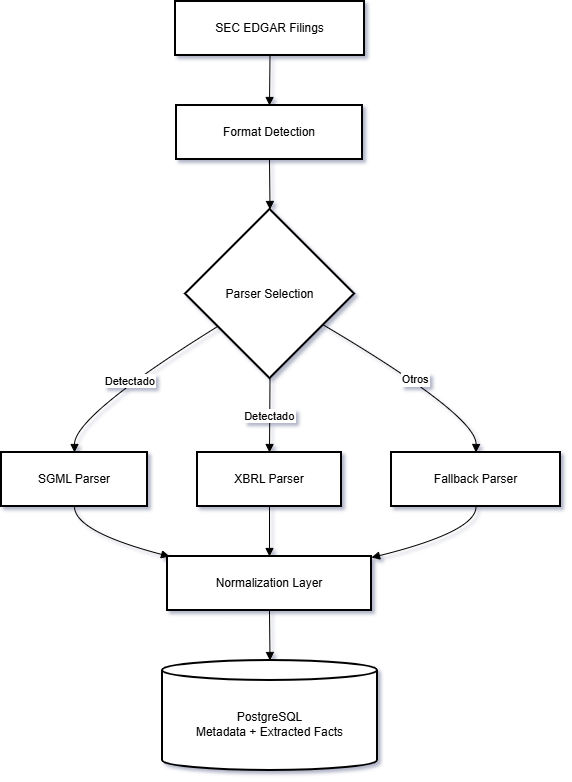

The diagram above was exported from draw.io. Its source (the exported page's mxGraphModel, read from the mxfile embedded in the PNG):
<mxGraphModel dx="1426" dy="801" grid="1" gridSize="10" guides="1" tooltips="1" connect="1" arrows="1" fold="1" page="1" pageScale="1" pageWidth="850" pageHeight="1100" math="0" shadow="0">
  <root>
    <mxCell id="0" />
    <mxCell id="1" parent="0" />
    <mxCell id="tHKOm8Dcyb9AX4E_L6PO-1" parent="1" style="whiteSpace=wrap;strokeWidth=2;" value="SEC EDGAR Filings" vertex="1">
      <mxGeometry height="54" width="189" x="344" y="20" as="geometry" />
    </mxCell>
    <mxCell id="tHKOm8Dcyb9AX4E_L6PO-2" parent="1" style="whiteSpace=wrap;strokeWidth=2;" value="Format Detection" vertex="1">
      <mxGeometry height="54" width="186" x="345" y="124" as="geometry" />
    </mxCell>
    <mxCell id="tHKOm8Dcyb9AX4E_L6PO-3" parent="1" style="rhombus;strokeWidth=2;whiteSpace=wrap;" value="Parser Selection" vertex="1">
      <mxGeometry height="169" width="169" x="354" y="228" as="geometry" />
    </mxCell>
    <mxCell id="tHKOm8Dcyb9AX4E_L6PO-4" parent="1" style="whiteSpace=wrap;strokeWidth=2;" value="SGML Parser" vertex="1">
      <mxGeometry height="54" width="146" x="170" y="471" as="geometry" />
    </mxCell>
    <mxCell id="tHKOm8Dcyb9AX4E_L6PO-5" parent="1" style="whiteSpace=wrap;strokeWidth=2;" value="XBRL Parser" vertex="1">
      <mxGeometry height="54" width="144" x="366" y="471" as="geometry" />
    </mxCell>
    <mxCell id="tHKOm8Dcyb9AX4E_L6PO-6" parent="1" style="whiteSpace=wrap;strokeWidth=2;" value="Fallback Parser" vertex="1">
      <mxGeometry height="54" width="169" x="560" y="471" as="geometry" />
    </mxCell>
    <mxCell id="tHKOm8Dcyb9AX4E_L6PO-7" parent="1" style="whiteSpace=wrap;strokeWidth=2;" value="Normalization Layer" vertex="1">
      <mxGeometry height="54" width="204" x="336" y="575" as="geometry" />
    </mxCell>
    <mxCell id="tHKOm8Dcyb9AX4E_L6PO-8" parent="1" style="shape=cylinder3;boundedLbl=1;backgroundOutline=1;size=10;strokeWidth=2;whiteSpace=wrap;" value="PostgreSQL&#10;Metadata + Extracted Facts" vertex="1">
      <mxGeometry height="110" width="215" x="331" y="679" as="geometry" />
    </mxCell>
    <mxCell id="tHKOm8Dcyb9AX4E_L6PO-9" edge="1" parent="1" source="tHKOm8Dcyb9AX4E_L6PO-1" style="curved=1;startArrow=none;endArrow=block;exitX=0.5;exitY=1;entryX=0.5;entryY=0;rounded=0;" target="tHKOm8Dcyb9AX4E_L6PO-2" value="">
      <mxGeometry relative="1" as="geometry">
        <Array as="points" />
      </mxGeometry>
    </mxCell>
    <mxCell id="tHKOm8Dcyb9AX4E_L6PO-10" edge="1" parent="1" source="tHKOm8Dcyb9AX4E_L6PO-2" style="curved=1;startArrow=none;endArrow=block;exitX=0.5;exitY=1;entryX=0.5;entryY=0;rounded=0;" target="tHKOm8Dcyb9AX4E_L6PO-3" value="">
      <mxGeometry relative="1" as="geometry">
        <Array as="points" />
      </mxGeometry>
    </mxCell>
    <mxCell id="tHKOm8Dcyb9AX4E_L6PO-11" edge="1" parent="1" source="tHKOm8Dcyb9AX4E_L6PO-3" style="curved=1;startArrow=none;endArrow=block;exitX=0;exitY=0.81;entryX=0.5;entryY=0;rounded=0;" target="tHKOm8Dcyb9AX4E_L6PO-4" value="Detectado">
      <mxGeometry relative="1" as="geometry">
        <Array as="points">
          <mxPoint x="243" y="434" />
        </Array>
      </mxGeometry>
    </mxCell>
    <mxCell id="tHKOm8Dcyb9AX4E_L6PO-12" edge="1" parent="1" source="tHKOm8Dcyb9AX4E_L6PO-3" style="curved=1;startArrow=none;endArrow=block;exitX=0.5;exitY=1;entryX=0.5;entryY=0;rounded=0;" target="tHKOm8Dcyb9AX4E_L6PO-5" value="Detectado">
      <mxGeometry relative="1" as="geometry">
        <Array as="points" />
      </mxGeometry>
    </mxCell>
    <mxCell id="tHKOm8Dcyb9AX4E_L6PO-13" edge="1" parent="1" source="tHKOm8Dcyb9AX4E_L6PO-3" style="curved=1;startArrow=none;endArrow=block;exitX=1;exitY=0.79;entryX=0.5;entryY=0;rounded=0;" target="tHKOm8Dcyb9AX4E_L6PO-6" value="Otros">
      <mxGeometry relative="1" as="geometry">
        <Array as="points">
          <mxPoint x="645" y="434" />
        </Array>
      </mxGeometry>
    </mxCell>
    <mxCell id="tHKOm8Dcyb9AX4E_L6PO-14" edge="1" parent="1" source="tHKOm8Dcyb9AX4E_L6PO-4" style="curved=1;startArrow=none;endArrow=block;exitX=0.5;exitY=1;entryX=0.01;entryY=0;rounded=0;" target="tHKOm8Dcyb9AX4E_L6PO-7" value="">
      <mxGeometry relative="1" as="geometry">
        <Array as="points">
          <mxPoint x="243" y="550" />
        </Array>
      </mxGeometry>
    </mxCell>
    <mxCell id="tHKOm8Dcyb9AX4E_L6PO-15" edge="1" parent="1" source="tHKOm8Dcyb9AX4E_L6PO-5" style="curved=1;startArrow=none;endArrow=block;exitX=0.5;exitY=1;entryX=0.5;entryY=0;rounded=0;" target="tHKOm8Dcyb9AX4E_L6PO-7" value="">
      <mxGeometry relative="1" as="geometry">
        <Array as="points" />
      </mxGeometry>
    </mxCell>
    <mxCell id="tHKOm8Dcyb9AX4E_L6PO-16" edge="1" parent="1" source="tHKOm8Dcyb9AX4E_L6PO-6" style="curved=1;startArrow=none;endArrow=block;exitX=0.5;exitY=1;entryX=1;entryY=0.02;rounded=0;" target="tHKOm8Dcyb9AX4E_L6PO-7" value="">
      <mxGeometry relative="1" as="geometry">
        <Array as="points">
          <mxPoint x="645" y="550" />
        </Array>
      </mxGeometry>
    </mxCell>
    <mxCell id="tHKOm8Dcyb9AX4E_L6PO-17" edge="1" parent="1" source="tHKOm8Dcyb9AX4E_L6PO-7" style="curved=1;startArrow=none;endArrow=block;exitX=0.5;exitY=1;entryX=0.5;entryY=0;rounded=0;" target="tHKOm8Dcyb9AX4E_L6PO-8" value="">
      <mxGeometry relative="1" as="geometry">
        <Array as="points" />
      </mxGeometry>
    </mxCell>
  </root>
</mxGraphModel>